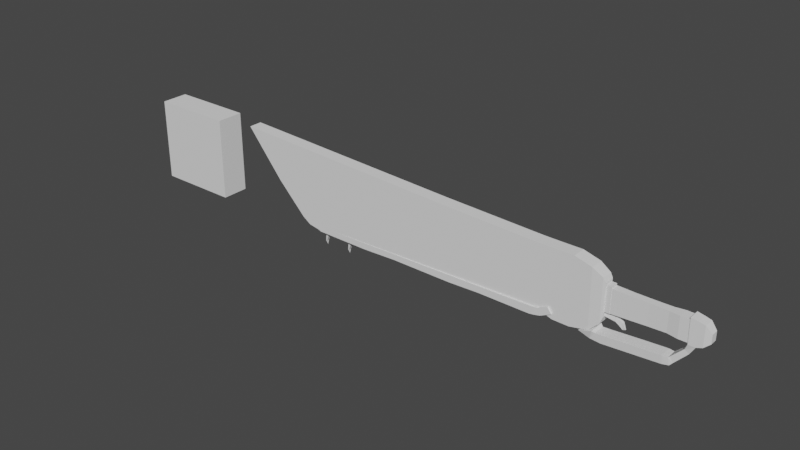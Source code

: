 # Source: 0715_ChainSword_.blend  (saved by Blender 3.6.13; exported with 4.5.12 LTS)
import bpy
from mathutils import Matrix  # noqa: F401  (used for matrix-valued properties, if any)

bpy.ops.wm.read_factory_settings(use_empty=True)
scene = bpy.context.scene
scene.name = 'Scene'

# ---- collections
col_collection = bpy.data.collections.new('Collection'); scene.collection.children.link(col_collection)

# ---- world
world_world = bpy.data.worlds.new('World'); scene.world = world_world
world_world.use_nodes = True; world_world.node_tree.nodes.clear()
_N = world_world.node_tree.nodes; _L = world_world.node_tree.links
n0 = _N.new('ShaderNodeOutputWorld'); n0.name = 'World Output'; n0.location = (300, 300)
n1 = _N.new('ShaderNodeBackground'); n1.name = 'Background'; n1.location = (10, 300)
n1.inputs[0].default_value = (0.05088, 0.05088, 0.05088, 1.0)
_L.new(n1.outputs[0], n0.inputs[0])
n0.is_active_output = True
world_world.color = (0.05088, 0.05088, 0.05088)
world_world.use_sun_shadow = False
world_world.sun_shadow_jitter_overblur = 0.0

# ---- meshes
me_cube_001 = bpy.data.meshes.new('Cube.001')
me_cube_001.from_pydata([(1.0, -0.3305, -1.0), (1.0, -0.3305, 1.0), (1.0, 0.3305, -1.0), (1.0, 0.3305, 1.0), (-1.0, -0.3305, -1.0), (-1.0, -0.3305, 1.0), (-1.0, 0.3305, -1.0), (-1.0, 0.3305, 1.0)], [], [(0, 4, 6, 2), (2, 3, 1, 0), (7, 5, 1, 3), (2, 6, 7, 3), (6, 4, 5, 7), (4, 0, 1, 5)])
_uv = me_cube_001.uv_layers.new(name='UVMap')
_uv.uv.foreach_set('vector', [0.375, 0.75, 0.375, 0.75, 0.375, 0.5, 0.375, 0.5, 0.375, 0.5, 0.625, 0.5, 0.625, 0.75, 0.375, 0.75, 0.625, 0.5, 0.625, 0.75, 0.625, 0.75, 0.625, 0.5, 0.375, 0.5, 0.375, 0.5, 0.625, 0.5, 0.625, 0.5, 0.375, 0.5, 0.375, 0.75, 0.625, 0.75, 0.625, 0.5, 0.375, 0.75, 0.375, 0.75, 0.625, 0.75, 0.625, 0.75])
me_cube_001.update()
me_cube_002 = bpy.data.meshes.new('Cube.002')
me_cube_002.from_pydata([(0.8121, -0.08454, -0.06854), (0.8121, -0.08454, 0.1453), (-1.0, -0.08831, -0.2298), (-1.0, -0.08831, 0.3171), (0.8121, 0.0, -0.06854), (0.8121, 0.0, 0.1453), (-1.0, 0.0, -0.2298), (-1.0, 0.0, 0.3171), (0.684, -0.1206, -0.1873), (0.2, -0.09563, -0.17), (-0.2, -0.08605, -0.1899), (-0.6, -0.08718, -0.2099), (-0.6, -0.08718, 0.3035), (-0.2, -0.08605, 0.3013), (0.2, -0.09563, 0.2991), (0.684, -0.1206, 0.302), (-0.6, 0.0, 0.3035), (-0.2, 0.0, 0.3013), (0.2, 0.0, 0.2991), (0.684, 0.0, 0.302), (-0.6, 0.0, -0.2099), (-0.2, 0.0, -0.1899), (0.2, 0.0, -0.17), (0.684, 0.0, -0.1873), (0.4301, -0.1243, -0.1843), (0.4301, -0.1243, 0.3055), (0.4301, 0.0, 0.3055), (0.4301, 0.0, -0.1843)], [], [(4, 5, 1, 0), (19, 15, 1, 5), (6, 2, 3, 7), (8, 0, 1, 15), (11, 2, 6, 20), (0, 8, 23, 4), (24, 9, 22, 27), (9, 10, 21, 22), (10, 11, 20, 21), (2, 11, 12, 3), (11, 10, 13, 12), (10, 9, 14, 13), (24, 8, 15, 25), (7, 3, 12, 16), (16, 12, 13, 17), (17, 13, 14, 18), (26, 25, 15, 19), (18, 14, 25, 26), (9, 24, 25, 14), (8, 24, 27, 23)])
_uv = me_cube_002.uv_layers.new(name='UVMap')
_uv.uv.foreach_set('vector', [0.375, 0.625, 0.625, 0.625, 0.625, 0.75, 0.375, 0.75, 0.625, 0.625, 0.625, 0.75, 0.625, 0.75, 0.625, 0.625, 0.375, 0.625, 0.375, 0.75, 0.625, 0.75, 0.625, 0.625, 0.375, 0.75, 0.375, 0.75, 0.625, 0.75, 0.625, 0.75, 0.375, 0.75, 0.375, 0.75, 0.375, 0.625, 0.375, 0.625, 0.375, 0.75, 0.375, 0.75, 0.375, 0.625, 0.375, 0.625, 0.375, 0.75, 0.375, 0.75, 0.375, 0.625, 0.375, 0.625, 0.375, 0.75, 0.375, 0.75, 0.375, 0.625, 0.375, 0.625, 0.375, 0.75, 0.375, 0.75, 0.375, 0.625, 0.375, 0.625, 0.375, 0.75, 0.375, 0.75, 0.625, 0.75, 0.625, 0.75, 0.375, 0.75, 0.375, 0.75, 0.625, 0.75, 0.625, 0.75, 0.375, 0.75, 0.375, 0.75, 0.625, 0.75, 0.625, 0.75, 0.375, 0.75, 0.375, 0.75, 0.625, 0.75, 0.625, 0.75, 0.625, 0.625, 0.625, 0.75, 0.625, 0.75, 0.625, 0.625, 0.625, 0.625, 0.625, 0.75, 0.625, 0.75, 0.625, 0.625, 0.625, 0.625, 0.625, 0.75, 0.625, 0.75, 0.625, 0.625, 0.625, 0.625, 0.625, 0.75, 0.625, 0.75, 0.625, 0.625, 0.625, 0.625, 0.625, 0.75, 0.625, 0.75, 0.625, 0.625, 0.375, 0.75, 0.375, 0.75, 0.625, 0.75, 0.625, 0.75, 0.375, 0.75, 0.375, 0.75, 0.375, 0.625, 0.375, 0.625])
me_cube_002.update()
me_cube_003 = bpy.data.meshes.new('Cube.003')
me_cube_003.from_pydata([(0.0701, -0.08557, -0.06227), (0.0701, -0.08557, 0.1414), (0.0701, 0.0, -0.06227), (0.0701, 0.0, 0.1414), (-0.06199, -0.1203, -0.1781), (-0.347, -0.1335, -0.2167), (-0.3607, -0.1335, 0.3551), (-0.06202, -0.1203, 0.2932), (-0.3607, 0.0, 0.3551), (-0.06202, 0.0, 0.2932), (-0.347, 0.0, -0.2167), (-0.06166, 0.0, -0.1787), (-0.1915, -0.1247, -0.2221), (-0.1966, -0.126, 0.3254), (-0.1966, 0.0, 0.3254), (-0.1915, 0.0, -0.2221), (-0.4019, -0.1079, -0.3506), (-0.4019, 0.0, -0.3506), (-0.3065, -0.1027, -0.4198), (-0.3065, 0.0, -0.4198), (-0.6559, -0.1258, -0.6058), (-0.6559, 0.0, -0.6058), (-0.5867, -0.1189, -0.7282), (-0.5867, 0.0, -0.7282), (-0.8065, -0.15, -0.6351), (-0.8065, 0.0, -0.6351), (-0.7914, -0.1409, -0.8216), (-0.7914, 0.0, -0.8216), (-0.6897, -0.1379, -0.6422), (-0.6475, -0.1299, -0.7967), (-0.6475, 0.0, -0.7967), (-0.6897, 0.0, -0.6422), (-2.212, -0.15, -0.727), (-2.212, 0.0, -0.727), (-2.321, -0.1409, -0.8918), (-2.321, 0.0, -0.8918), (-2.266, -0.1926, -0.6868), (-2.266, 0.0, -0.6868), (-2.558, -0.1782, -0.7834), (-2.558, 0.0, -0.7834), (-2.08, -0.1409, -0.9126), (-2.08, 0.0, -0.9126), (-1.999, 0.0, -0.7164), (-1.999, -0.15, -0.7164), (-1.444, 0.0, -0.8681), (-1.426, -0.15, -0.6747), (-1.444, -0.1409, -0.8681), (-1.426, 0.0, -0.6747)], [], [(2, 3, 1, 0), (9, 7, 1, 3), (4, 0, 1, 7), (0, 4, 11, 2), (12, 5, 16, 18), (12, 4, 7, 13), (14, 13, 7, 9), (8, 6, 13, 14), (5, 12, 13, 6), (4, 12, 15, 11), (19, 18, 22, 23), (5, 10, 17, 16), (15, 12, 18, 19), (29, 28, 24, 26), (16, 17, 21, 20), (18, 16, 20, 22), (41, 40, 34, 35), (30, 29, 26, 27), (28, 31, 25, 24), (20, 21, 31, 28), (23, 22, 29, 30), (22, 20, 28, 29), (34, 32, 36, 38), (43, 42, 33, 32), (40, 43, 32, 34), (38, 36, 37, 39), (35, 34, 38, 39), (32, 33, 37, 36), (46, 45, 43, 40), (45, 47, 42, 43), (44, 46, 40, 41), (27, 26, 46, 44), (24, 25, 47, 45), (26, 24, 45, 46)])
_uv = me_cube_003.uv_layers.new(name='UVMap')
_uv.uv.foreach_set('vector', [0.375, 0.625, 0.625, 0.625, 0.625, 0.75, 0.375, 0.75, 0.625, 0.625, 0.625, 0.75, 0.625, 0.75, 0.625, 0.625, 0.375, 0.75, 0.375, 0.75, 0.625, 0.75, 0.625, 0.75, 0.375, 0.75, 0.375, 0.75, 0.375, 0.625, 0.375, 0.625, 0.375, 0.75, 0.375, 0.75, 0.375, 0.75, 0.375, 0.75, 0.375, 0.75, 0.375, 0.75, 0.625, 0.75, 0.625, 0.75, 0.625, 0.625, 0.625, 0.75, 0.625, 0.75, 0.625, 0.625, 0.625, 0.625, 0.625, 0.75, 0.625, 0.75, 0.625, 0.625, 0.375, 0.75, 0.375, 0.75, 0.625, 0.75, 0.625, 0.75, 0.375, 0.75, 0.375, 0.75, 0.375, 0.625, 0.375, 0.625, 0.375, 0.625, 0.375, 0.75, 0.375, 0.75, 0.375, 0.625, 0.0, 0.0, 0.0, 0.0, 0.0, 0.0, 0.0, 0.0, 0.375, 0.625, 0.375, 0.75, 0.375, 0.75, 0.375, 0.625, 0.375, 0.75, 0.375, 0.75, 0.375, 0.75, 0.375, 0.75, 0.0, 0.0, 0.0, 0.0, 0.0, 0.0, 0.0, 0.0, 0.375, 0.75, 0.375, 0.75, 0.375, 0.75, 0.375, 0.75, 0.375, 0.625, 0.375, 0.75, 0.375, 0.75, 0.375, 0.625, 0.375, 0.625, 0.375, 0.75, 0.375, 0.75, 0.375, 0.625, 0.0, 0.0, 0.0, 0.0, 0.0, 0.0, 0.0, 0.0, 0.0, 0.0, 0.0, 0.0, 0.0, 0.0, 0.0, 0.0, 0.375, 0.625, 0.375, 0.75, 0.375, 0.75, 0.375, 0.625, 0.375, 0.75, 0.375, 0.75, 0.375, 0.75, 0.375, 0.75, 0.375, 0.75, 0.375, 0.75, 0.375, 0.75, 0.375, 0.75, 0.0, 0.0, 0.0, 0.0, 0.0, 0.0, 0.0, 0.0, 0.375, 0.75, 0.375, 0.75, 0.375, 0.75, 0.375, 0.75, 0.375, 0.75, 0.375, 0.75, 0.375, 0.625, 0.375, 0.625, 0.375, 0.625, 0.375, 0.75, 0.375, 0.75, 0.375, 0.625, 0.0, 0.0, 0.0, 0.0, 0.0, 0.0, 0.0, 0.0, 0.375, 0.75, 0.375, 0.75, 0.375, 0.75, 0.375, 0.75, 0.0, 0.0, 0.0, 0.0, 0.0, 0.0, 0.0, 0.0, 0.375, 0.625, 0.375, 0.75, 0.375, 0.75, 0.375, 0.625, 0.375, 0.625, 0.375, 0.75, 0.375, 0.75, 0.375, 0.625, 0.0, 0.0, 0.0, 0.0, 0.0, 0.0, 0.0, 0.0, 0.375, 0.75, 0.375, 0.75, 0.375, 0.75, 0.375, 0.75])
me_cube_003.update()
me_cube_004 = bpy.data.meshes.new('Cube.004')
me_cube_004.from_pydata([(0.6915, -0.03755, -0.2457), (0.6981, -0.09354, 0.3733), (-0.8919, -0.1607, -0.6869), (-0.8919, -0.1607, 0.7894), (-5.96e-08, -0.1607, -0.7858), (-5.96e-08, -0.1607, 0.7858), (0.6915, 0.0, -0.2457), (0.6981, 0.0, 0.3733), (-0.8919, 0.0, -0.6869), (-0.8919, 0.0, 0.7894), (-5.96e-08, 0.0, 0.7858), (-5.96e-08, 0.0, -0.7858), (-7.876, -0.1607, 0.02543), (-8.782, -0.1607, 1.117), (-7.876, 0.0, 0.02543), (-8.782, 0.0, 1.117), (-3.296, 0.0, 0.8724), (-3.296, -0.1607, -0.7748), (-3.296, 0.0, -0.7748), (-3.296, -0.1607, 0.8724), (-6.519, 0.0, 1.017), (-6.621, -0.1607, -0.8925), (-6.621, 0.0, -0.8925), (-6.519, -0.1607, 1.017), (-7.151, 0.0, 1.046), (-7.166, -0.1607, -0.6963), (-7.166, 0.0, -0.6963), (-7.151, -0.1607, 1.046), (-6.961, 0.0, -0.8348), (-6.835, -0.1607, 1.031), (-6.835, 0.0, 1.031), (-6.961, -0.1607, -0.8348), (-4.985, 0.0, -0.8501), (-4.907, -0.1607, 0.9448), (-4.907, 0.0, 0.9448), (-4.985, -0.1607, -0.8501), (0.3983, -0.1607, 0.6764), (0.4148, -0.1607, -0.6985), (0.3983, 0.0, 0.6764), (0.4148, 0.0, -0.6985), (-0.3967, -0.1607, -0.7801), (-0.3929, -0.1607, 0.7858), (-0.3929, 0.0, 0.7858), (-0.3967, 0.0, -0.7801), (-0.6735, -0.1607, -0.6854), (-0.6735, -0.1607, 0.7868), (-0.6735, 0.0, 0.7868), (-0.6735, 0.0, -0.6854), (0.6358, -0.1384, 0.5248), (0.6358, 0.0, 0.5248), (0.6388, 0.0, -0.4836), (0.6388, -0.1384, -0.4836), (0.6934, 0.0, 0.4291), (0.6934, -0.1242, 0.4291), (0.685, -0.05613, -0.3236), (0.685, 0.0, -0.3236), (0.8047, -0.09354, -0.2178), (0.8089, -0.09354, 0.3725), (0.8047, 0.0, -0.2178), (0.8089, 0.0, 0.3725), (0.6826, -0.1258, -0.3523), (0.6826, 0.0, -0.3523), (0.6939, -0.09354, -0.217), (0.6939, 0.0, -0.217), (0.9295, 0.0, -0.3569), (0.9467, 0.0, -0.2673), (0.9295, -0.05549, -0.3569), (0.9467, -0.03713, -0.2673), (1.072, 0.0, -0.498), (1.135, 0.0, -0.4824), (1.072, -0.01646, -0.498), (1.135, -0.01058, -0.4824), (1.011, -0.05118, -0.4143), (1.07, -0.03429, -0.3468), (1.07, 0.0, -0.3468), (1.011, 0.0, -0.4143)], [], [(62, 63, 58, 56), (49, 48, 53, 52), (26, 25, 12, 14), (51, 60, 53, 48), (40, 4, 5, 41), (42, 41, 5, 10), (44, 2, 8, 47), (37, 4, 11, 39), (14, 12, 13, 15), (27, 24, 15, 13), (25, 27, 13, 12), (2, 3, 19, 17), (3, 9, 16, 19), (8, 2, 17, 18), (35, 33, 23, 21), (33, 34, 20, 23), (32, 35, 21, 22), (31, 29, 27, 25), (29, 30, 24, 27), (28, 31, 25, 26), (22, 21, 31, 28), (23, 20, 30, 29), (21, 23, 29, 31), (18, 17, 35, 32), (19, 16, 34, 33), (17, 19, 33, 35), (51, 37, 39, 50), (4, 37, 36, 5), (10, 5, 36, 38), (4, 40, 43, 11), (46, 45, 41, 42), (44, 40, 41, 45), (2, 44, 45, 3), (9, 3, 45, 46), (40, 44, 47, 43), (60, 51, 50, 61), (37, 51, 48, 36), (38, 36, 48, 49), (1, 7, 52, 53), (62, 1, 53, 60), (0, 54, 66, 67), (58, 59, 57, 56), (7, 1, 57, 59), (1, 62, 56, 57), (55, 54, 60, 61), (0, 6, 63, 62), (54, 0, 62, 60), (74, 73, 71, 69), (54, 55, 64, 66), (6, 0, 67, 65), (69, 71, 70, 68), (73, 72, 70, 71), (72, 75, 68, 70), (66, 64, 75, 72), (67, 66, 72, 73), (65, 67, 73, 74)])
_uv = me_cube_004.uv_layers.new(name='UVMap')
_uv.uv.foreach_set('vector', [0.3878, 0.7256, 0.3878, 0.625, 0.3878, 0.625, 0.3878, 0.7256, 0.625, 0.625, 0.625, 0.75, 0.625, 0.75, 0.625, 0.625, 0.375, 0.625, 0.375, 0.75, 0.375, 0.75, 0.375, 0.625, 0.375, 0.75, 0.375, 0.75, 0.625, 0.75, 0.625, 0.75, 0.375, 0.75, 0.375, 0.75, 0.625, 0.75, 0.625, 0.75, 0.625, 0.625, 0.625, 0.75, 0.625, 0.75, 0.625, 0.625, 0.375, 0.75, 0.375, 0.75, 0.375, 0.625, 0.375, 0.625, 0.375, 0.75, 0.375, 0.75, 0.375, 0.625, 0.375, 0.625, 0.375, 0.625, 0.375, 0.75, 0.625, 0.75, 0.625, 0.625, 0.625, 0.75, 0.625, 0.625, 0.625, 0.625, 0.625, 0.75, 0.375, 0.75, 0.625, 0.75, 0.625, 0.75, 0.375, 0.75, 0.375, 0.75, 0.625, 0.75, 0.625, 0.75, 0.375, 0.75, 0.625, 0.75, 0.625, 0.625, 0.625, 0.625, 0.625, 0.75, 0.375, 0.625, 0.375, 0.75, 0.375, 0.75, 0.375, 0.625, 0.375, 0.75, 0.625, 0.75, 0.625, 0.75, 0.375, 0.75, 0.625, 0.75, 0.625, 0.625, 0.625, 0.625, 0.625, 0.75, 0.375, 0.625, 0.375, 0.75, 0.375, 0.75, 0.375, 0.625, 0.375, 0.75, 0.625, 0.75, 0.625, 0.75, 0.375, 0.75, 0.625, 0.75, 0.625, 0.625, 0.625, 0.625, 0.625, 0.75, 0.375, 0.625, 0.375, 0.75, 0.375, 0.75, 0.375, 0.625, 0.375, 0.625, 0.375, 0.75, 0.375, 0.75, 0.375, 0.625, 0.625, 0.75, 0.625, 0.625, 0.625, 0.625, 0.625, 0.75, 0.375, 0.75, 0.625, 0.75, 0.625, 0.75, 0.375, 0.75, 0.375, 0.625, 0.375, 0.75, 0.375, 0.75, 0.375, 0.625, 0.625, 0.75, 0.625, 0.625, 0.625, 0.625, 0.625, 0.75, 0.375, 0.75, 0.625, 0.75, 0.625, 0.75, 0.375, 0.75, 0.375, 0.75, 0.375, 0.75, 0.375, 0.625, 0.375, 0.625, 0.375, 0.75, 0.375, 0.75, 0.625, 0.75, 0.625, 0.75, 0.625, 0.625, 0.625, 0.75, 0.625, 0.75, 0.625, 0.625, 0.375, 0.75, 0.375, 0.75, 0.375, 0.625, 0.375, 0.625, 0.625, 0.625, 0.625, 0.75, 0.625, 0.75, 0.625, 0.625, 0.375, 0.75, 0.375, 0.75, 0.625, 0.75, 0.625, 0.75, 0.375, 0.75, 0.375, 0.75, 0.625, 0.75, 0.625, 0.75, 0.625, 0.625, 0.625, 0.75, 0.625, 0.75, 0.625, 0.625, 0.375, 0.75, 0.375, 0.75, 0.375, 0.625, 0.375, 0.625, 0.375, 0.75, 0.375, 0.75, 0.375, 0.625, 0.375, 0.625, 0.375, 0.75, 0.375, 0.75, 0.625, 0.75, 0.625, 0.75, 0.625, 0.625, 0.625, 0.75, 0.625, 0.75, 0.625, 0.625, 0.6122, 0.7256, 0.6122, 0.625, 0.625, 0.625, 0.625, 0.75, 0.3878, 0.7256, 0.6122, 0.7256, 0.625, 0.75, 0.375, 0.75, 0.3851, 0.7109, 0.3777, 0.7256, 0.3777, 0.7256, 0.3851, 0.7109, 0.3878, 0.625, 0.6122, 0.625, 0.6122, 0.7256, 0.3878, 0.7256, 0.6122, 0.625, 0.6122, 0.7256, 0.6122, 0.7256, 0.6122, 0.625, 0.6122, 0.7256, 0.3878, 0.7256, 0.3878, 0.7256, 0.6122, 0.7256, 0.3777, 0.625, 0.3777, 0.7256, 0.375, 0.75, 0.375, 0.625, 0.3851, 0.7109, 0.3851, 0.625, 0.3878, 0.625, 0.3878, 0.7256, 0.3777, 0.7256, 0.3851, 0.7109, 0.3878, 0.7256, 0.375, 0.75, 0.3851, 0.625, 0.3851, 0.7109, 0.3851, 0.7109, 0.3851, 0.625, 0.3777, 0.7256, 0.3777, 0.625, 0.3777, 0.625, 0.3777, 0.7256, 0.3851, 0.625, 0.3851, 0.7109, 0.3851, 0.7109, 0.3851, 0.625, 0.3851, 0.625, 0.3851, 0.7109, 0.3777, 0.7256, 0.3777, 0.625, 0.3851, 0.7109, 0.3777, 0.7256, 0.3777, 0.7256, 0.3851, 0.7109, 0.3777, 0.7256, 0.3777, 0.625, 0.3777, 0.625, 0.3777, 0.7256, 0.3777, 0.7256, 0.3777, 0.625, 0.3777, 0.625, 0.3777, 0.7256, 0.3851, 0.7109, 0.3777, 0.7256, 0.3777, 0.7256, 0.3851, 0.7109, 0.3851, 0.625, 0.3851, 0.7109, 0.3851, 0.7109, 0.3851, 0.625])
me_cube_004.update()
me_cube_005 = bpy.data.meshes.new('Cube.005')
me_cube_005.from_pydata([(0.8747, -0.2008, 0.06029), (0.8477, -0.2008, 0.231), (-4.957, -0.1581, -0.04138), (-4.955, -0.1581, 0.08034), (0.8747, 0.0, 0.06029), (0.8477, 0.0, 0.231), (-4.957, 0.0, -0.04138), (-4.955, 0.0, 0.08034), (-5.533, -0.08628, 0.1622), (-5.458, -0.08628, 0.2632), (-5.533, 0.0, 0.1622), (-5.458, 0.0, 0.2632), (-7.116, -0.08628, 1.913), (-7.043, -0.08628, 1.963), (-7.116, 0.0, 1.913), (-7.043, 0.0, 1.963), (0.2567, -0.1955, 0.04055), (-0.4997, -0.1901, 0.03862), (-1.256, -0.1848, 0.004774), (-2.012, -0.1795, 0.002835), (-2.769, -0.1741, 0.0008965), (-3.624, -0.1681, -0.03776), (-4.282, -0.1635, -0.03944), (-4.245, -0.1635, 0.1024), (-3.594, -0.1681, 0.1184), (-2.747, -0.1741, 0.1391), (-1.997, -0.1795, 0.1575), (-1.248, -0.1848, 0.1759), (-0.4987, -0.1901, 0.1942), (0.2507, -0.1955, 0.2126), (-4.245, 0.0, 0.1024), (-3.594, 0.0, 0.1184), (-2.747, 0.0, 0.1391), (-1.997, 0.0, 0.1575), (-1.248, 0.0, 0.1759), (-0.4987, 0.0, 0.1942), (0.2507, 0.0, 0.2126), (-4.282, 0.0, -0.03944), (-3.624, 0.0, -0.03776), (-2.769, 0.0, 0.0008965), (-2.012, 0.0, 0.002835), (-1.256, 0.0, 0.004774), (-0.4997, 0.0, 0.03862), (0.2567, 0.0, 0.04055), (-5.214, 0.0, 0.1475), (-5.214, -0.1222, 0.1475), (-5.308, -0.1222, 0.02297), (-5.308, 0.0, 0.02297), (-5.976, -0.08628, 0.8394), (-6.478, -0.08628, 1.397), (-6.587, -0.08628, 1.312), (-6.067, -0.08628, 0.7088), (-6.587, 0.0, 1.312), (-6.067, 0.0, 0.7088), (-5.976, 0.0, 0.8394), (-6.478, 0.0, 1.397), (-6.201, -0.08628, 1.089), (-6.322, -0.08628, 0.9802), (-6.322, 0.0, 0.9802), (-6.201, 0.0, 1.089), (-5.803, -0.08628, 0.4379), (-5.803, 0.0, 0.4379), (-5.72, -0.08628, 0.5407), (-5.72, 0.0, 0.5407), (-4.702, -0.1602, -0.04065), (-4.687, -0.1602, 0.08866), (-4.687, 0.0, 0.08866), (-4.702, 0.0, -0.04065), (-4.038, -0.1652, -0.03882), (-4.004, -0.1652, 0.1083), (-4.004, 0.0, 0.1083), (-4.038, 0.0, -0.03882), (-3.42, -0.1696, -0.02855), (-3.392, -0.1696, 0.1233), (-3.392, 0.0, 0.1233), (-3.42, 0.0, -0.02855), (-2.974, -0.1725, 0.1335), (-2.974, 0.0, 0.1335), (-2.999, 0.0, -0.00949), (-2.999, -0.1725, -0.00949), (-2.222, -0.178, 0.002298), (-2.474, -0.1762, 0.001652), (-2.455, -0.1762, 0.1463), (-2.205, -0.178, 0.1524), (-2.455, 0.0, 0.1463), (-2.205, 0.0, 0.1524), (-2.474, 0.0, 0.001652), (-2.222, 0.0, 0.002298), (-1.447, -0.1835, 0.004284), (-1.699, -0.1817, 0.003638), (-1.687, -0.1817, 0.1651), (-1.437, -0.1835, 0.1712), (-1.687, 0.0, 0.1651), (-1.437, 0.0, 0.1712), (-1.699, 0.0, 0.003638), (-1.447, 0.0, 0.004284), (-1.891, -0.1803, 0.003146), (-1.877, -0.1803, 0.1604), (-1.877, 0.0, 0.1604), (-1.891, 0.0, 0.003146), (-0.9122, -0.1872, 0.02016), (-0.9074, -0.1872, 0.1842), (-0.9074, 0.0, 0.1842), (-0.9122, 0.0, 0.02016), (-0.758, -0.1883, 0.1879), (-0.758, 0.0, 0.1879), (-0.7614, 0.0, 0.02691), (-0.7614, -0.1883, 0.02691), (-0.2895, -0.1916, 0.03915), (-0.2905, -0.1916, 0.1993), (-0.2905, 0.0, 0.1993), (-0.2895, 0.0, 0.03915), (-0.06897, -0.1932, 0.2048), (-0.06897, 0.0, 0.2048), (-0.06589, 0.0, 0.03973), (-0.06589, -0.1932, 0.03973), (0.4986, -0.1972, 0.2187), (0.7484, -0.199, 0.2248), (0.4986, 0.0, 0.2187), (0.7484, 0.0, 0.2248), (0.507, 0.0, 0.0412), (0.7592, 0.0, 0.04184), (0.7592, -0.199, 0.04184), (0.507, -0.1972, 0.0412), (-4.957, -0.1581, -0.04138), (-4.957, 0.0, -0.04138), (-4.702, -0.1602, -0.04065), (-4.702, 0.0, -0.04065), (-4.768, -0.09008, -0.04084), (-4.891, -0.08911, -0.04119), (-4.891, 0.0, -0.04119), (-4.768, 0.0, -0.04084), (-4.902, 0.0, -0.4013), (-4.907, 0.0, -0.4013), (-4.907, 0.0, -0.4013), (-4.902, 0.0, -0.4013), (-4.904, 0.0, -0.3107), (-4.931, 0.0, -0.3108), (-4.931, -0.03114, -0.3108), (-4.904, -0.03136, -0.3107), (-4.906, 0.0, -0.1819), (-4.847, -0.05077, -0.1818), (-4.847, 0.0, -0.1818), (-4.906, -0.05031, -0.1819), (-4.884, 0.0, -0.09026), (-4.808, -0.06163, -0.09004), (-4.808, 0.0, -0.09004), (-4.884, -0.06103, -0.09026), (-4.275, -0.1581, -0.04138), (-4.275, 0.0, -0.04138), (-4.02, -0.1602, -0.04065), (-4.02, 0.0, -0.04065), (-4.087, -0.09008, -0.04084), (-4.209, -0.08911, -0.04119), (-4.209, 0.0, -0.04119), (-4.087, 0.0, -0.04084), (-4.221, 0.0, -0.4013), (-4.225, 0.0, -0.4013), (-4.225, 0.0, -0.4013), (-4.221, 0.0, -0.4013), (-4.222, 0.0, -0.3107), (-4.249, 0.0, -0.3108), (-4.249, -0.03114, -0.3108), (-4.222, -0.03136, -0.3107), (-4.224, 0.0, -0.1819), (-4.165, -0.05077, -0.1818), (-4.165, 0.0, -0.1818), (-4.224, -0.05031, -0.1819), (-4.202, 0.0, -0.09026), (-4.126, -0.06163, -0.09004), (-4.126, 0.0, -0.09004), (-4.202, -0.06103, -0.09026), (1.013, -0.2008, 0.09194), (0.969, -0.2008, 0.2476), (1.013, 0.0, 0.09194), (0.969, 0.0, 0.2476), (1.271, -0.2008, 0.2204), (1.176, -0.2008, 0.3511), (1.271, 0.0, 0.2204), (1.176, 0.0, 0.3511)], [], [(1, 0, 172, 173), (119, 117, 1, 5), (45, 44, 11, 9), (122, 0, 1, 117), (64, 2, 6, 67), (50, 49, 13, 12), (47, 46, 8, 10), (46, 45, 9, 8), (14, 12, 13, 15), (52, 50, 12, 14), (49, 55, 15, 13), (123, 16, 43, 120), (108, 17, 42, 111), (100, 18, 41, 103), (96, 19, 40, 99), (81, 20, 39, 86), (72, 21, 38, 75), (68, 22, 37, 71), (64, 22, 23, 65), (68, 21, 24, 69), (79, 20, 25, 76), (80, 19, 26, 83), (88, 18, 27, 91), (107, 17, 28, 104), (115, 16, 29, 112), (66, 65, 23, 30), (70, 69, 24, 31), (77, 76, 25, 32), (85, 83, 26, 33), (93, 91, 27, 34), (105, 104, 28, 35), (113, 112, 29, 36), (2, 3, 45, 46), (6, 2, 46, 47), (3, 7, 44, 45), (62, 63, 54, 48), (56, 59, 55, 49), (61, 60, 51, 53), (58, 57, 50, 52), (60, 62, 48, 51), (57, 56, 49, 50), (51, 48, 56, 57), (53, 51, 57, 58), (48, 54, 59, 56), (8, 9, 62, 60), (10, 8, 60, 61), (9, 11, 63, 62), (7, 3, 65, 66), (2, 64, 65, 3), (22, 64, 67, 37), (30, 23, 69, 70), (22, 68, 69, 23), (21, 68, 71, 38), (31, 24, 73, 74), (21, 72, 73, 24), (79, 72, 75, 78), (20, 79, 78, 39), (74, 73, 76, 77), (72, 79, 76, 73), (32, 25, 82, 84), (84, 82, 83, 85), (20, 81, 82, 25), (81, 80, 83, 82), (19, 80, 87, 40), (80, 81, 86, 87), (98, 97, 90, 92), (92, 90, 91, 93), (96, 89, 90, 97), (89, 88, 91, 90), (18, 88, 95, 41), (88, 89, 94, 95), (19, 96, 97, 26), (33, 26, 97, 98), (89, 96, 99, 94), (34, 27, 101, 102), (18, 100, 101, 27), (107, 100, 103, 106), (17, 107, 106, 42), (102, 101, 104, 105), (100, 107, 104, 101), (35, 28, 109, 110), (17, 108, 109, 28), (115, 108, 111, 114), (16, 115, 114, 43), (110, 109, 112, 113), (108, 115, 112, 109), (0, 122, 121, 4), (122, 123, 120, 121), (16, 123, 116, 29), (123, 122, 117, 116), (36, 29, 116, 118), (118, 116, 117, 119), (137, 136, 135, 134), (129, 128, 126, 124), (130, 129, 124, 125), (131, 130, 125, 127), (128, 131, 127, 126), (132, 133, 134, 135), (139, 138, 133, 132), (136, 139, 132, 135), (138, 137, 134, 133), (143, 140, 137, 138), (142, 141, 139, 136), (141, 143, 138, 139), (140, 142, 136, 137), (144, 146, 142, 140), (145, 147, 143, 141), (146, 145, 141, 142), (147, 144, 140, 143), (129, 130, 144, 147), (131, 128, 145, 146), (128, 129, 147, 145), (130, 131, 146, 144), (161, 160, 159, 158), (153, 152, 150, 148), (154, 153, 148, 149), (155, 154, 149, 151), (152, 155, 151, 150), (156, 157, 158, 159), (163, 162, 157, 156), (160, 163, 156, 159), (162, 161, 158, 157), (167, 164, 161, 162), (166, 165, 163, 160), (165, 167, 162, 163), (164, 166, 160, 161), (168, 170, 166, 164), (169, 171, 167, 165), (170, 169, 165, 166), (171, 168, 164, 167), (153, 154, 168, 171), (155, 152, 169, 170), (152, 153, 171, 169), (154, 155, 170, 168), (172, 174, 178, 176), (0, 4, 174, 172), (5, 1, 173, 175), (178, 179, 177, 176), (175, 173, 177, 179), (173, 172, 176, 177)])
_uv = me_cube_005.uv_layers.new(name='UVMap')
_uv.uv.foreach_set('vector', [0.625, 0.75, 0.375, 0.75, 0.375, 0.75, 0.625, 0.75, 0.625, 0.625, 0.625, 0.75, 0.625, 0.75, 0.625, 0.625, 0.625, 0.75, 0.625, 0.625, 0.625, 0.625, 0.625, 0.75, 0.375, 0.75, 0.375, 0.75, 0.625, 0.75, 0.625, 0.75, 0.375, 0.75, 0.375, 0.75, 0.375, 0.625, 0.375, 0.625, 0.375, 0.75, 0.625, 0.75, 0.625, 0.75, 0.375, 0.75, 0.375, 0.625, 0.375, 0.75, 0.375, 0.75, 0.375, 0.625, 0.375, 0.75, 0.625, 0.75, 0.625, 0.75, 0.375, 0.75, 0.375, 0.625, 0.375, 0.75, 0.625, 0.75, 0.625, 0.625, 0.375, 0.625, 0.375, 0.75, 0.375, 0.75, 0.375, 0.625, 0.625, 0.75, 0.625, 0.625, 0.625, 0.625, 0.625, 0.75, 0.375, 0.75, 0.375, 0.75, 0.375, 0.625, 0.375, 0.625, 0.375, 0.75, 0.375, 0.75, 0.375, 0.625, 0.375, 0.625, 0.375, 0.75, 0.375, 0.75, 0.375, 0.625, 0.375, 0.625, 0.375, 0.75, 0.375, 0.75, 0.375, 0.625, 0.375, 0.625, 0.375, 0.75, 0.375, 0.75, 0.375, 0.625, 0.375, 0.625, 0.375, 0.75, 0.375, 0.75, 0.375, 0.625, 0.375, 0.625, 0.375, 0.75, 0.375, 0.75, 0.375, 0.625, 0.375, 0.625, 0.375, 0.75, 0.375, 0.75, 0.625, 0.75, 0.625, 0.75, 0.375, 0.75, 0.375, 0.75, 0.625, 0.75, 0.625, 0.75, 0.375, 0.75, 0.375, 0.75, 0.625, 0.75, 0.625, 0.75, 0.375, 0.75, 0.375, 0.75, 0.625, 0.75, 0.625, 0.75, 0.375, 0.75, 0.375, 0.75, 0.625, 0.75, 0.625, 0.75, 0.375, 0.75, 0.375, 0.75, 0.625, 0.75, 0.625, 0.75, 0.375, 0.75, 0.375, 0.75, 0.625, 0.75, 0.625, 0.75, 0.625, 0.625, 0.625, 0.75, 0.625, 0.75, 0.625, 0.625, 0.625, 0.625, 0.625, 0.75, 0.625, 0.75, 0.625, 0.625, 0.625, 0.625, 0.625, 0.75, 0.625, 0.75, 0.625, 0.625, 0.625, 0.625, 0.625, 0.75, 0.625, 0.75, 0.625, 0.625, 0.625, 0.625, 0.625, 0.75, 0.625, 0.75, 0.625, 0.625, 0.625, 0.625, 0.625, 0.75, 0.625, 0.75, 0.625, 0.625, 0.625, 0.625, 0.625, 0.75, 0.625, 0.75, 0.625, 0.625, 0.375, 0.75, 0.625, 0.75, 0.625, 0.75, 0.375, 0.75, 0.375, 0.625, 0.375, 0.75, 0.375, 0.75, 0.375, 0.625, 0.625, 0.75, 0.625, 0.625, 0.625, 0.625, 0.625, 0.75, 0.625, 0.75, 0.625, 0.625, 0.625, 0.625, 0.625, 0.75, 0.625, 0.75, 0.625, 0.625, 0.625, 0.625, 0.625, 0.75, 0.375, 0.625, 0.375, 0.75, 0.375, 0.75, 0.375, 0.625, 0.375, 0.625, 0.375, 0.75, 0.375, 0.75, 0.375, 0.625, 0.375, 0.75, 0.625, 0.75, 0.625, 0.75, 0.375, 0.75, 0.375, 0.75, 0.625, 0.75, 0.625, 0.75, 0.375, 0.75, 0.375, 0.75, 0.625, 0.75, 0.625, 0.75, 0.375, 0.75, 0.375, 0.625, 0.375, 0.75, 0.375, 0.75, 0.375, 0.625, 0.625, 0.75, 0.625, 0.625, 0.625, 0.625, 0.625, 0.75, 0.375, 0.75, 0.625, 0.75, 0.625, 0.75, 0.375, 0.75, 0.375, 0.625, 0.375, 0.75, 0.375, 0.75, 0.375, 0.625, 0.625, 0.75, 0.625, 0.625, 0.625, 0.625, 0.625, 0.75, 0.625, 0.625, 0.625, 0.75, 0.625, 0.75, 0.625, 0.625, 0.375, 0.75, 0.375, 0.75, 0.625, 0.75, 0.625, 0.75, 0.375, 0.75, 0.375, 0.75, 0.375, 0.625, 0.375, 0.625, 0.625, 0.625, 0.625, 0.75, 0.625, 0.75, 0.625, 0.625, 0.375, 0.75, 0.375, 0.75, 0.625, 0.75, 0.625, 0.75, 0.375, 0.75, 0.375, 0.75, 0.375, 0.625, 0.375, 0.625, 0.625, 0.625, 0.625, 0.75, 0.625, 0.75, 0.625, 0.625, 0.375, 0.75, 0.375, 0.75, 0.625, 0.75, 0.625, 0.75, 0.375, 0.75, 0.375, 0.75, 0.375, 0.625, 0.375, 0.625, 0.375, 0.75, 0.375, 0.75, 0.375, 0.625, 0.375, 0.625, 0.625, 0.625, 0.625, 0.75, 0.625, 0.75, 0.625, 0.625, 0.375, 0.75, 0.375, 0.75, 0.625, 0.75, 0.625, 0.75, 0.625, 0.625, 0.625, 0.75, 0.625, 0.75, 0.625, 0.625, 0.625, 0.625, 0.625, 0.75, 0.625, 0.75, 0.625, 0.625, 0.375, 0.75, 0.375, 0.75, 0.625, 0.75, 0.625, 0.75, 0.375, 0.75, 0.375, 0.75, 0.625, 0.75, 0.625, 0.75, 0.375, 0.75, 0.375, 0.75, 0.375, 0.625, 0.375, 0.625, 0.375, 0.75, 0.375, 0.75, 0.375, 0.625, 0.375, 0.625, 0.625, 0.625, 0.625, 0.75, 0.625, 0.75, 0.625, 0.625, 0.625, 0.625, 0.625, 0.75, 0.625, 0.75, 0.625, 0.625, 0.375, 0.75, 0.375, 0.75, 0.625, 0.75, 0.625, 0.75, 0.375, 0.75, 0.375, 0.75, 0.625, 0.75, 0.625, 0.75, 0.375, 0.75, 0.375, 0.75, 0.375, 0.625, 0.375, 0.625, 0.375, 0.75, 0.375, 0.75, 0.375, 0.625, 0.375, 0.625, 0.375, 0.75, 0.375, 0.75, 0.625, 0.75, 0.625, 0.75, 0.625, 0.625, 0.625, 0.75, 0.625, 0.75, 0.625, 0.625, 0.375, 0.75, 0.375, 0.75, 0.375, 0.625, 0.375, 0.625, 0.625, 0.625, 0.625, 0.75, 0.625, 0.75, 0.625, 0.625, 0.375, 0.75, 0.375, 0.75, 0.625, 0.75, 0.625, 0.75, 0.375, 0.75, 0.375, 0.75, 0.375, 0.625, 0.375, 0.625, 0.375, 0.75, 0.375, 0.75, 0.375, 0.625, 0.375, 0.625, 0.625, 0.625, 0.625, 0.75, 0.625, 0.75, 0.625, 0.625, 0.375, 0.75, 0.375, 0.75, 0.625, 0.75, 0.625, 0.75, 0.625, 0.625, 0.625, 0.75, 0.625, 0.75, 0.625, 0.625, 0.375, 0.75, 0.375, 0.75, 0.625, 0.75, 0.625, 0.75, 0.375, 0.75, 0.375, 0.75, 0.375, 0.625, 0.375, 0.625, 0.375, 0.75, 0.375, 0.75, 0.375, 0.625, 0.375, 0.625, 0.625, 0.625, 0.625, 0.75, 0.625, 0.75, 0.625, 0.625, 0.375, 0.75, 0.375, 0.75, 0.625, 0.75, 0.625, 0.75, 0.375, 0.75, 0.375, 0.75, 0.375, 0.625, 0.375, 0.625, 0.375, 0.75, 0.375, 0.75, 0.375, 0.625, 0.375, 0.625, 0.375, 0.75, 0.375, 0.75, 0.625, 0.75, 0.625, 0.75, 0.375, 0.75, 0.375, 0.75, 0.625, 0.75, 0.625, 0.75, 0.625, 0.625, 0.625, 0.75, 0.625, 0.75, 0.625, 0.625, 0.625, 0.625, 0.625, 0.75, 0.625, 0.75, 0.625, 0.625, 0.375, 0.6471, 0.375, 0.6471, 0.375, 0.6471, 0.375, 0.6471, 0.375, 0.7279, 0.375, 0.7279, 0.375, 0.75, 0.375, 0.75, 0.375, 0.6471, 0.375, 0.7279, 0.375, 0.75, 0.375, 0.625, 0.375, 0.6471, 0.375, 0.6471, 0.375, 0.625, 0.375, 0.625, 0.375, 0.7279, 0.375, 0.6471, 0.375, 0.625, 0.375, 0.75, 0.375, 0.7279, 0.375, 0.7279, 0.375, 0.6471, 0.375, 0.6471, 0.375, 0.7279, 0.375, 0.7279, 0.375, 0.7279, 0.375, 0.7279, 0.375, 0.6471, 0.375, 0.7279, 0.375, 0.7279, 0.375, 0.6471, 0.375, 0.7279, 0.375, 0.6471, 0.375, 0.6471, 0.375, 0.7279, 0.375, 0.7279, 0.375, 0.6471, 0.375, 0.6471, 0.375, 0.7279, 0.375, 0.6471, 0.375, 0.7279, 0.375, 0.7279, 0.375, 0.6471, 0.375, 0.7279, 0.375, 0.7279, 0.375, 0.7279, 0.375, 0.7279, 0.375, 0.6471, 0.375, 0.6471, 0.375, 0.6471, 0.375, 0.6471, 0.375, 0.6471, 0.375, 0.6471, 0.375, 0.6471, 0.375, 0.6471, 0.375, 0.7279, 0.375, 0.7279, 0.375, 0.7279, 0.375, 0.7279, 0.375, 0.6471, 0.375, 0.7279, 0.375, 0.7279, 0.375, 0.6471, 0.375, 0.7279, 0.375, 0.6471, 0.375, 0.6471, 0.375, 0.7279, 0.375, 0.7279, 0.375, 0.6471, 0.375, 0.6471, 0.375, 0.7279, 0.375, 0.6471, 0.375, 0.7279, 0.375, 0.7279, 0.375, 0.6471, 0.375, 0.7279, 0.375, 0.7279, 0.375, 0.7279, 0.375, 0.7279, 0.375, 0.6471, 0.375, 0.6471, 0.375, 0.6471, 0.375, 0.6471, 0.375, 0.6471, 0.375, 0.6471, 0.375, 0.6471, 0.375, 0.6471, 0.375, 0.7279, 0.375, 0.7279, 0.375, 0.75, 0.375, 0.75, 0.375, 0.6471, 0.375, 0.7279, 0.375, 0.75, 0.375, 0.625, 0.375, 0.6471, 0.375, 0.6471, 0.375, 0.625, 0.375, 0.625, 0.375, 0.7279, 0.375, 0.6471, 0.375, 0.625, 0.375, 0.75, 0.375, 0.7279, 0.375, 0.7279, 0.375, 0.6471, 0.375, 0.6471, 0.375, 0.7279, 0.375, 0.7279, 0.375, 0.7279, 0.375, 0.7279, 0.375, 0.6471, 0.375, 0.7279, 0.375, 0.7279, 0.375, 0.6471, 0.375, 0.7279, 0.375, 0.6471, 0.375, 0.6471, 0.375, 0.7279, 0.375, 0.7279, 0.375, 0.6471, 0.375, 0.6471, 0.375, 0.7279, 0.375, 0.6471, 0.375, 0.7279, 0.375, 0.7279, 0.375, 0.6471, 0.375, 0.7279, 0.375, 0.7279, 0.375, 0.7279, 0.375, 0.7279, 0.375, 0.6471, 0.375, 0.6471, 0.375, 0.6471, 0.375, 0.6471, 0.375, 0.6471, 0.375, 0.6471, 0.375, 0.6471, 0.375, 0.6471, 0.375, 0.7279, 0.375, 0.7279, 0.375, 0.7279, 0.375, 0.7279, 0.375, 0.6471, 0.375, 0.7279, 0.375, 0.7279, 0.375, 0.6471, 0.375, 0.7279, 0.375, 0.6471, 0.375, 0.6471, 0.375, 0.7279, 0.375, 0.7279, 0.375, 0.6471, 0.375, 0.6471, 0.375, 0.7279, 0.375, 0.6471, 0.375, 0.7279, 0.375, 0.7279, 0.375, 0.6471, 0.375, 0.7279, 0.375, 0.7279, 0.375, 0.7279, 0.375, 0.7279, 0.375, 0.6471, 0.375, 0.6471, 0.375, 0.6471, 0.375, 0.6471, 0.375, 0.75, 0.375, 0.625, 0.375, 0.625, 0.375, 0.75, 0.375, 0.75, 0.375, 0.625, 0.375, 0.625, 0.375, 0.75, 0.625, 0.625, 0.625, 0.75, 0.625, 0.75, 0.625, 0.625, 0.375, 0.625, 0.625, 0.625, 0.625, 0.75, 0.375, 0.75, 0.625, 0.625, 0.625, 0.75, 0.625, 0.75, 0.625, 0.625, 0.625, 0.75, 0.375, 0.75, 0.375, 0.75, 0.625, 0.75])
me_cube_005.update()

# ---- objects
ob_cube = bpy.data.objects.new('Cube', me_cube_001)
ob_empty = bpy.data.objects.new('Empty', None)
ob_cube_001 = bpy.data.objects.new('Cube.001', me_cube_002)
ob_cube_002 = bpy.data.objects.new('Cube.002', me_cube_003)
ob_cube_003 = bpy.data.objects.new('Cube.003', me_cube_004)
ob_cube_004 = bpy.data.objects.new('Cube.004', me_cube_005)

# ---- transforms, parenting, visibility, modifiers, constraints
ob_cube.location = (-8.006, 4.919e-08, -0.3661)
ob_empty.location = (0.0, 2.841, 0.0)
ob_empty.rotation_euler = (1.571, 0.8727, 0.0)
ob_empty.scale = (2.0, 2.0, 2.0)
ob_empty.empty_display_type = 'IMAGE'
ob_empty.empty_display_size = 5.0
ob_empty.use_empty_image_alpha = True
ob_empty.color = (1.0, 1.0, 1.0, 0.2)
ob_cube_001.location = (4.443, 5.96e-08, -0.4299)
_m = ob_cube_001.modifiers.new('Mirror', 'MIRROR')
_m.use_axis = (False, True, False)
_m.use_clip = True
ob_cube_002.location = (5.433, 5.96e-08, -0.4299)
_m = ob_cube_002.modifiers.new('Mirror', 'MIRROR')
_m.use_axis = (False, True, False)
_m.use_clip = True
ob_cube_003.location = (2.652, 5.96e-08, -0.4459)
_m = ob_cube_003.modifiers.new('Mirror', 'MIRROR')
_m.use_axis = (False, True, False)
_m.use_clip = True
ob_cube_004.location = (0.9915, 1.874e-07, -1.317)
_m = ob_cube_004.modifiers.new('Mirror', 'MIRROR')
_m.use_axis = (False, True, False)
_m.use_clip = True

# ---- collection membership
col_collection.objects.link(ob_cube)
col_collection.objects.link(ob_empty)
col_collection.objects.link(ob_cube_001)
col_collection.objects.link(ob_cube_002)
col_collection.objects.link(ob_cube_003)
col_collection.objects.link(ob_cube_004)

# ---- scene / render settings (as saved in the file)
scene.frame_start = 1; scene.frame_end = 250; scene.frame_set(1)
scene.render.engine = 'BLENDER_EEVEE_NEXT'
scene.cycles.sampling_pattern = 'TABULATED_SOBOL'
scene.view_settings.view_transform = 'Filmic'
bpy.context.view_layer.update()

# ---- added for rendering (the .blend has no active camera and no usable light): camera, sun
cam_auto = bpy.data.cameras.new('AutoCamera')
cam_auto.lens = 50.0
cam_auto.sensor_width = 36.0
cam_auto.clip_end = 1000.0
ob_auto_camera = bpy.data.objects.new('AutoCamera', cam_auto)
scene.collection.objects.link(ob_auto_camera)
ob_auto_camera.location = (11.8675, -16.3426, 10.3712)
ob_auto_camera.rotation_euler = (1.09748, -7.21219e-08, 0.694738)
scene.camera = ob_auto_camera
light_auto_sun = bpy.data.lights.new('AutoSun', 'SUN')
light_auto_sun.energy = 3.0
light_auto_sun.angle = 0.0523599
ob_auto_sun = bpy.data.objects.new('AutoSun', light_auto_sun)
scene.collection.objects.link(ob_auto_sun)
ob_auto_sun.rotation_euler = (0.872665, 0.174533, 0.523599)
bpy.context.view_layer.update()
